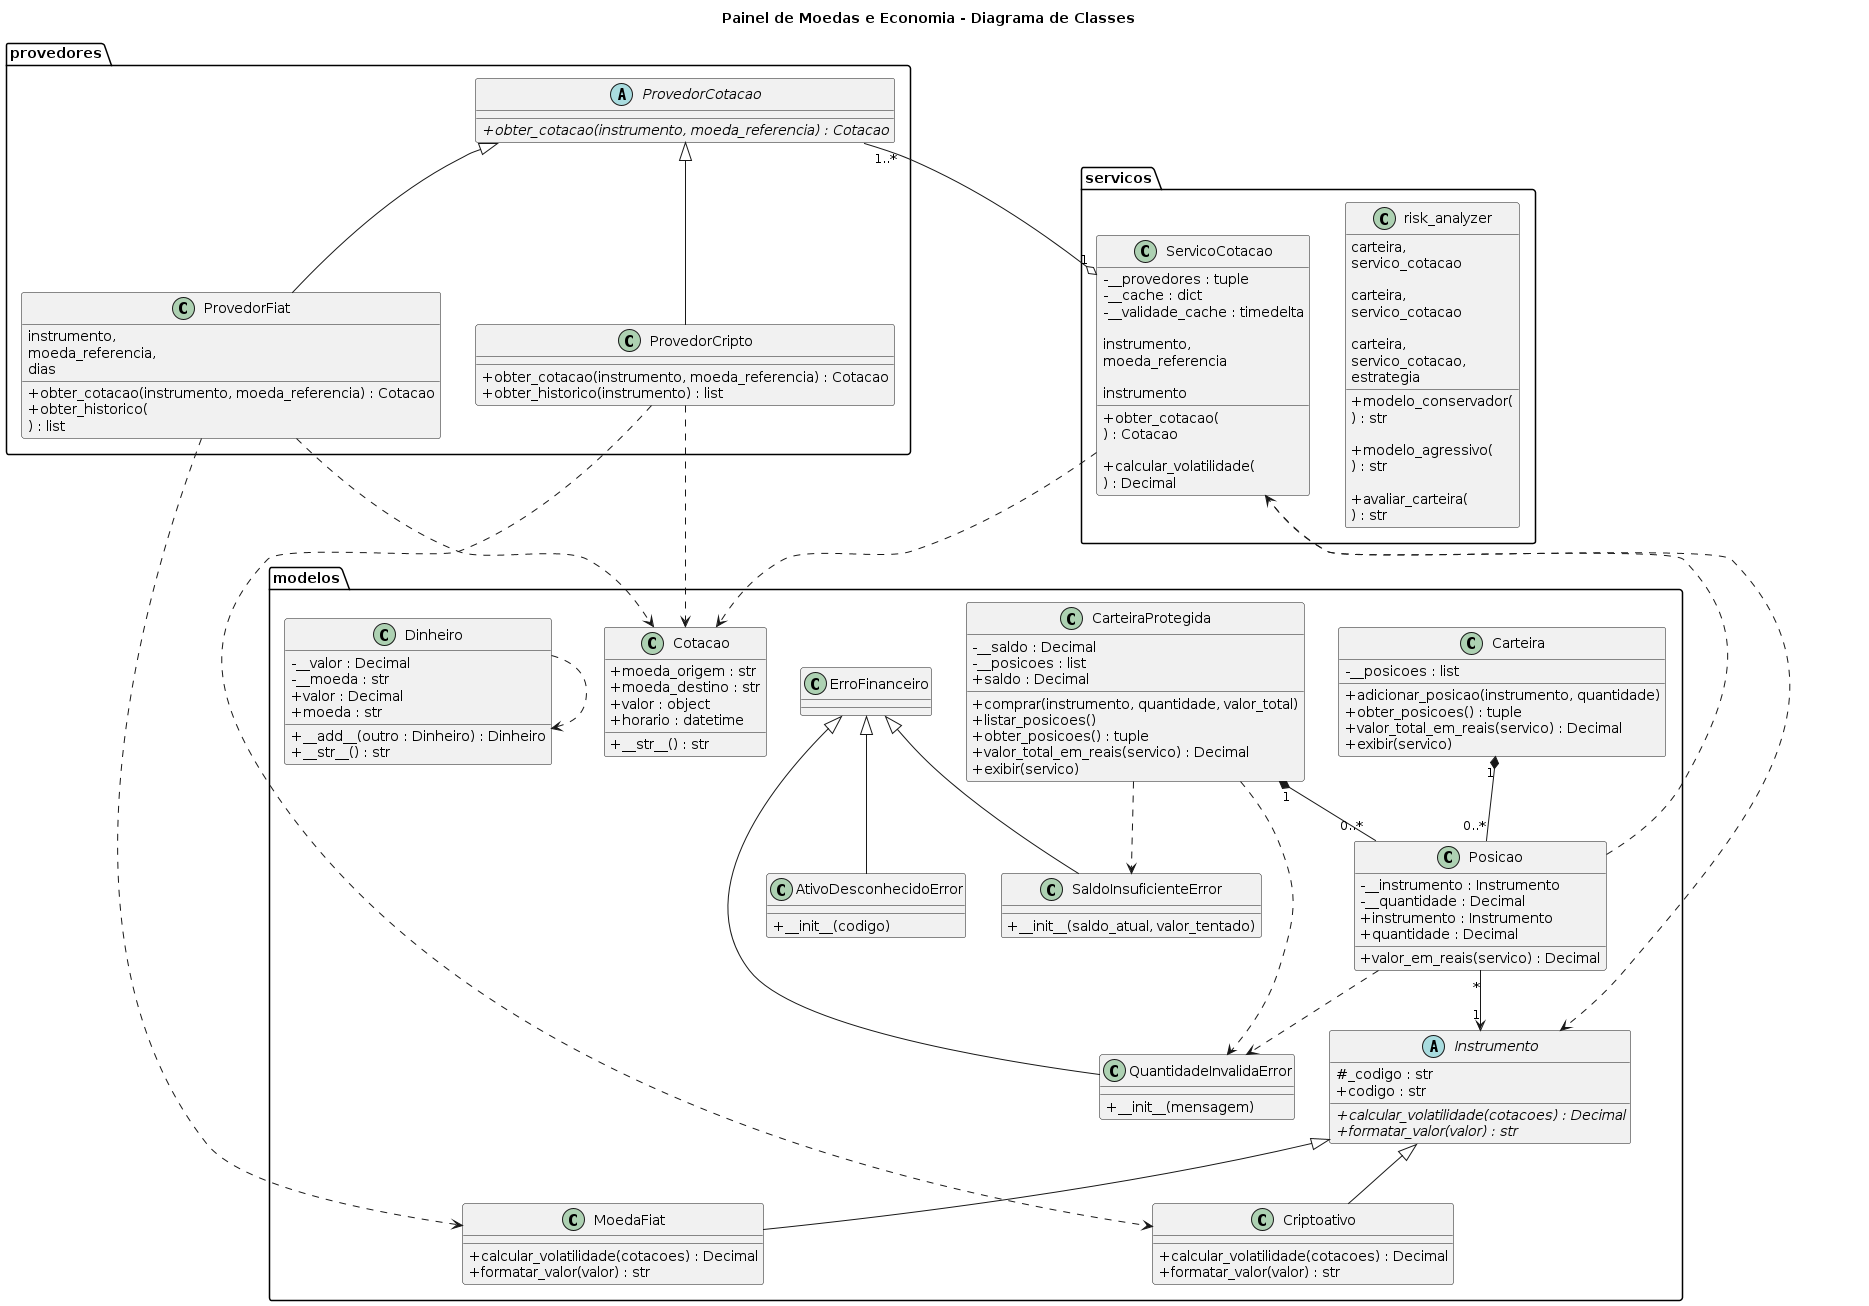

The diagram above was rendered by PlantUML. Its source (embedded in the PNG):
@startuml
title Painel de Moedas e Economia - Diagrama de Classes

skinparam classAttributeIconSize 0

' ==========================================================
' MODELOS
' ==========================================================

package "modelos" {

    abstract class Instrumento {
        # _codigo : str
        + codigo : str
        {abstract} + calcular_volatilidade(cotacoes) : Decimal
        {abstract} + formatar_valor(valor) : str
    }

    class MoedaFiat {
        + calcular_volatilidade(cotacoes) : Decimal
        + formatar_valor(valor) : str
    }

    class Criptoativo {
        + calcular_volatilidade(cotacoes) : Decimal
        + formatar_valor(valor) : str
    }

    class Dinheiro {
        - __valor : Decimal
        - __moeda : str
        + valor : Decimal
        + moeda : str
        + __add__(outro : Dinheiro) : Dinheiro
        + __str__() : str
    }

    class Cotacao {
        + moeda_origem : str
        + moeda_destino : str
        + valor : object
        + horario : datetime
        + __str__() : str
    }

    class Posicao {
        - __instrumento : Instrumento
        - __quantidade : Decimal
        + instrumento : Instrumento
        + quantidade : Decimal
        + valor_em_reais(servico) : Decimal
    }

    class Carteira {
        - __posicoes : list
        + adicionar_posicao(instrumento, quantidade)
        + obter_posicoes() : tuple
        + valor_total_em_reais(servico) : Decimal
        + exibir(servico)
    }

    class CarteiraProtegida {
        - __saldo : Decimal
        - __posicoes : list
        + saldo : Decimal
        + comprar(instrumento, quantidade, valor_total)
        + listar_posicoes()
        + obter_posicoes() : tuple
        + valor_total_em_reais(servico) : Decimal
        + exibir(servico)
    }

    class ErroFinanceiro {
    }

    class SaldoInsuficienteError {
        + __init__(saldo_atual, valor_tentado)
    }

    class QuantidadeInvalidaError {
        + __init__(mensagem)
    }

    class AtivoDesconhecidoError {
        + __init__(codigo)
    }
}


' ==========================================================
' PROVEDORES
' ==========================================================

package "provedores" {

    abstract class ProvedorCotacao {
        {abstract} + obter_cotacao(instrumento, moeda_referencia) : Cotacao
    }

    class ProvedorFiat {
        + obter_cotacao(instrumento, moeda_referencia) : Cotacao
        + obter_historico(
            instrumento,
            moeda_referencia,
            dias
        ) : list
    }

    class ProvedorCripto {
        + obter_cotacao(instrumento, moeda_referencia) : Cotacao
        + obter_historico(instrumento) : list
    }
}


' ==========================================================
' SERVIÇOS
' ==========================================================

package "servicos" {

    class ServicoCotacao {
        - __provedores : tuple
        - __cache : dict
        - __validade_cache : timedelta

        + obter_cotacao(
            instrumento,
            moeda_referencia
        ) : Cotacao

        + calcular_volatilidade(
            instrumento
        ) : Decimal
    }

    class risk_analyzer {
        + modelo_conservador(
            carteira,
            servico_cotacao
        ) : str

        + modelo_agressivo(
            carteira,
            servico_cotacao
        ) : str

        + avaliar_carteira(
            carteira,
            servico_cotacao,
            estrategia
        ) : str
    }
}


' ==========================================================
' HERANÇA
' ==========================================================

Instrumento <|-- MoedaFiat
Instrumento <|-- Criptoativo

ProvedorCotacao <|-- ProvedorFiat
ProvedorCotacao <|-- ProvedorCripto

ErroFinanceiro <|-- SaldoInsuficienteError
ErroFinanceiro <|-- QuantidadeInvalidaError
ErroFinanceiro <|-- AtivoDesconhecidoError


' ==========================================================
' RELACIONAMENTOS DOS MODELOS
' ==========================================================

Carteira "1" *-- "0..*" Posicao

CarteiraProtegida "1" *-- "0..*" Posicao

Posicao "*" --> "1" Instrumento


' ==========================================================
' RELACIONAMENTOS DE SERVIÇO
' ==========================================================

Posicao ..> ServicoCotacao

ServicoCotacao "1" o-- "1..*" ProvedorCotacao

ServicoCotacao ..> Instrumento
ServicoCotacao ..> Cotacao


' ==========================================================
' RELACIONAMENTOS DOS PROVEDORES
' ==========================================================

ProvedorFiat ..> MoedaFiat
ProvedorFiat ..> Cotacao

ProvedorCripto ..> Criptoativo
ProvedorCripto ..> Cotacao


' ==========================================================
' OUTROS RELACIONAMENTOS
' ==========================================================

CarteiraProtegida ..> SaldoInsuficienteError
CarteiraProtegida ..> QuantidadeInvalidaError

Posicao ..> QuantidadeInvalidaError

Dinheiro ..> Dinheiro
@enduml